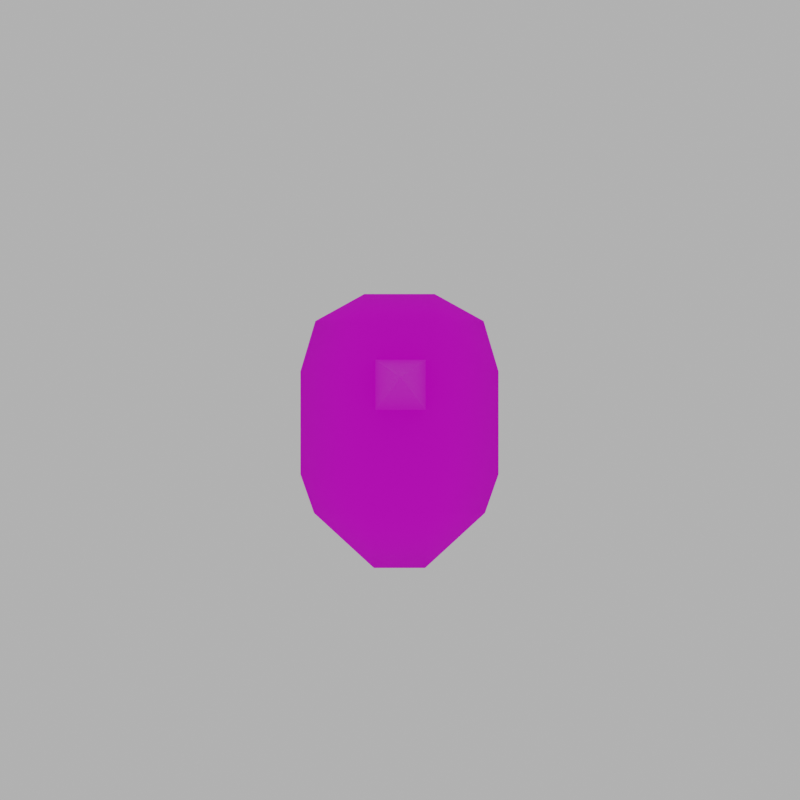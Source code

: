 # Source: PointGuard.blend  (saved by Blender 3.3.6; exported with 4.5.12 LTS)
import bpy
from mathutils import Matrix  # noqa: F401  (used for matrix-valued properties, if any)

bpy.ops.wm.read_factory_settings(use_empty=True)
scene = bpy.context.scene
scene.name = 'Scene'

# ---- collections
col_collection = bpy.data.collections.new('Collection'); scene.collection.children.link(col_collection)

# ---- images (referenced by path relative to the original .blend; pixels are not part of the script)
import os
ASSET_DIR = os.environ.get("B2B_ASSET_DIR", "")  # directory of the original .blend (textures are referenced by path, not embedded)
HERE = os.path.dirname(os.path.abspath(__file__))  # packed textures are extracted next to this script under _unpacked/

def load_image(name, relpath, width, height, colorspace="sRGB"):
    """Load a texture the original file referenced (path relative to the .blend, or extracted next to this script)."""
    p = next((c for c in (os.path.join(HERE, relpath), os.path.join(ASSET_DIR, relpath)) if relpath and os.path.exists(c)), "")
    if p:
        img = bpy.data.images.load(p, check_existing=True)
        img.name = name
    else:  # same state as the original file: an image datablock whose file is absent (Cycles renders it pink)
        img = bpy.data.images.new(name, width, height)
        img.source = "FILE"
        img.filepath = "//" + (relpath or name)
    img.colorspace_settings.name = colorspace
    return img
img_point_guard_png = load_image('point_guard.png', 'point_guard.png', 1024, 1024, 'sRGB')

# ---- materials (node trees are filled in below, after node groups)
mat_material = bpy.data.materials.new('Material')
mat_material.alpha_threshold = 0.0
mat_material.use_transparent_shadow = False
mat_material.roughness = 0.5
mat_material.line_color = (0.0, 0.0, 0.0, 1.0)

# ---- material node trees
mat_material.use_nodes = True; mat_material.node_tree.nodes.clear()
_N = mat_material.node_tree.nodes; _L = mat_material.node_tree.links
n0 = _N.new('ShaderNodeOutputMaterial'); n0.name = 'Material Output'; n0.location = (300, 300)
n1 = _N.new('ShaderNodeBsdfPrincipled'); n1.name = 'Principled BSDF'; n1.location = (10, 300)
n1.distribution = 'GGX'
n1.subsurface_method = 'RANDOM_WALK_SKIN'
n1.inputs[2].default_value = 1.0
n1.inputs[3].default_value = 1.45
n1.inputs[27].default_value = (0.0, 0.0, 0.0, 1.0)
n1.inputs[28].default_value = 1.0
n2 = _N.new('ShaderNodeTexImage'); n2.name = 'Image Texture'; n2.location = (-280, 280)
n2.image = img_point_guard_png
n2.interpolation = 'Closest'
_L.new(n1.outputs[0], n0.inputs[0])
_L.new(n2.outputs[0], n1.inputs[0])
n0.is_active_output = True

# ---- world
world_world = bpy.data.worlds.new('World'); scene.world = world_world
world_world.use_nodes = True; world_world.node_tree.nodes.clear()
_N = world_world.node_tree.nodes; _L = world_world.node_tree.links
n0 = _N.new('ShaderNodeOutputWorld'); n0.name = 'World Output'; n0.location = (300, 300)
n1 = _N.new('ShaderNodeBackground'); n1.name = 'Background'; n1.location = (10, 300)
n1.inputs[0].default_value = (0.5, 0.5, 0.5, 1.0)
_L.new(n1.outputs[0], n0.inputs[0])
n0.is_active_output = True
world_world.color = (0.05088, 0.05088, 0.05088)
world_world.use_sun_shadow = False
world_world.sun_shadow_jitter_overblur = 0.0

# ---- cameras
cam_camera = bpy.data.cameras.new('Camera')
cam_camera.lens = 34.92

# ---- meshes
me_cube_021 = bpy.data.meshes.new('Cube.021')
me_cube_021.from_pydata([(-0.1565, -0.02121, -0.1263), (-0.0647, -0.0156, 0.2753), (0.1565, -0.02121, -0.1263), (0.0647, -0.0156, 0.2753), (-0.04703, -0.0172, -0.2278), (0.04703, -0.0172, -0.2278), (-0.1808, -0.02523, 0.1328), (0.1808, -0.02523, 0.1328), (-0.1542, -0.01961, 0.2252), (0.1542, -0.01961, 0.2252), (0.1808, -0.02523, -0.055), (-0.1808, -0.02523, -0.055), (-0.0597, -0.04678, 0.1328), (-0.05059, -0.04277, -0.1263), (-0.0531, -0.04678, -0.055), (-0.0622, -0.04116, 0.2252), (0.05059, -0.04277, -0.1263), (0.0622, -0.04116, 0.2252), (0.0597, -0.04678, 0.1328), (0.0531, -0.04678, -0.055), (-0.1565, 0.03027, -0.1263), (-0.0647, 0.03588, 0.2753), (0.1565, 0.03027, -0.1263), (0.0647, 0.03588, 0.2753), (-0.04703, 0.03428, -0.2278), (0.04703, 0.03428, -0.2278), (-0.1808, 0.02626, 0.1328), (0.1808, 0.02626, 0.1328), (-0.1542, 0.03187, 0.2252), (0.1542, 0.03187, 0.2252), (0.1808, 0.02626, -0.055), (-0.1808, 0.02626, -0.055), (-0.0597, 0.004704, 0.1328), (-0.05059, 0.008715, -0.1263), (-0.0531, 0.004704, -0.055), (-0.0622, 0.01032, 0.2252), (0.05059, 0.008715, -0.1263), (0.0622, 0.01032, 0.2252), (0.0597, 0.004704, 0.1328), (0.0531, 0.004704, -0.055)], [], [(9, 3, 17), (2, 16, 5), (10, 7, 18, 19), (7, 9, 17, 18), (2, 10, 19, 16), (14, 12, 6, 11), (12, 15, 8, 6), (13, 14, 11, 0), (4, 13, 0), (15, 1, 8), (19, 18, 12, 14), (18, 17, 15, 12), (16, 19, 14, 13), (5, 16, 13, 4), (17, 3, 1, 15), (29, 37, 23), (22, 25, 36), (30, 39, 38, 27), (27, 38, 37, 29), (22, 36, 39, 30), (34, 31, 26, 32), (32, 26, 28, 35), (33, 20, 31, 34), (24, 20, 33), (35, 28, 21), (39, 34, 32, 38), (38, 32, 35, 37), (36, 33, 34, 39), (25, 24, 33, 36), (37, 35, 21, 23), (0, 20, 24, 4), (5, 25, 22, 2), (10, 30, 27, 7), (3, 23, 21, 1), (8, 28, 26, 6), (1, 21, 28, 8), (6, 26, 31, 11), (11, 31, 20, 0), (4, 24, 25, 5), (9, 29, 23, 3), (2, 22, 30, 10), (7, 27, 29, 9)])
me_cube_021.polygons.foreach_set('use_smooth', [True] * 42)
_uv = me_cube_021.uv_layers.new(name='UVMap')
_uv.uv.foreach_set('vector', [0.04528, 0.09266, 0.1159, 0.05304, 0.1182, 0.09283, 0.04348, 0.3705, 0.1274, 0.3706, 0.1299, 0.4506, 0.0243, 0.3141, 0.0243, 0.1657, 0.1203, 0.1659, 0.1255, 0.3143, 0.0243, 0.1657, 0.04528, 0.09266, 0.1182, 0.09283, 0.1203, 0.1659, 0.04348, 0.3705, 0.0243, 0.3141, 0.1255, 0.3143, 0.1274, 0.3706, 0.2094, 0.3143, 0.2146, 0.1659, 0.3101, 0.1657, 0.3101, 0.3141, 0.2146, 0.1659, 0.2165, 0.09281, 0.2889, 0.09262, 0.3101, 0.1657, 0.2074, 0.3706, 0.2094, 0.3143, 0.3101, 0.3141, 0.2908, 0.3704, 0.2042, 0.4506, 0.2074, 0.3706, 0.2908, 0.3704, 0.2165, 0.09281, 0.2182, 0.05302, 0.2889, 0.09262, 0.1255, 0.3143, 0.1203, 0.1659, 0.2146, 0.1659, 0.2094, 0.3143, 0.1203, 0.1659, 0.1182, 0.09283, 0.2165, 0.09281, 0.2146, 0.1659, 0.1274, 0.3706, 0.1255, 0.3143, 0.2094, 0.3143, 0.2074, 0.3706, 0.1299, 0.4506, 0.1274, 0.3706, 0.2074, 0.3706, 0.2042, 0.4506, 0.1182, 0.09283, 0.1159, 0.05304, 0.2182, 0.05302, 0.2165, 0.09281, 0.3625, 0.4045, 0.4352, 0.4038, 0.4332, 0.4442, 0.3607, 0.1268, 0.4472, 0.04677, 0.4444, 0.1261, 0.3414, 0.183, 0.4424, 0.1823, 0.4372, 0.3306, 0.3414, 0.3313, 0.3414, 0.3313, 0.4372, 0.3306, 0.4352, 0.4038, 0.3625, 0.4045, 0.3607, 0.1268, 0.4444, 0.1261, 0.4424, 0.1823, 0.3414, 0.183, 0.5263, 0.1823, 0.6273, 0.183, 0.6273, 0.3313, 0.5316, 0.3306, 0.5316, 0.3306, 0.6273, 0.3313, 0.6063, 0.4045, 0.5335, 0.4038, 0.5244, 0.1261, 0.6081, 0.1268, 0.6273, 0.183, 0.5263, 0.1823, 0.5215, 0.04677, 0.6081, 0.1268, 0.5244, 0.1261, 0.5335, 0.4038, 0.6063, 0.4045, 0.5355, 0.4442, 0.4424, 0.1823, 0.5263, 0.1823, 0.5316, 0.3306, 0.4372, 0.3306, 0.4372, 0.3306, 0.5316, 0.3306, 0.5335, 0.4038, 0.4352, 0.4038, 0.4444, 0.1261, 0.5244, 0.1261, 0.5263, 0.1823, 0.4424, 0.1823, 0.4472, 0.04677, 0.5215, 0.04677, 0.5244, 0.1261, 0.4444, 0.1261, 0.4352, 0.4038, 0.5335, 0.4038, 0.5355, 0.4442, 0.4332, 0.4442, 0.4016, 0.9157, 0.3577, 0.9148, 0.3561, 0.8214, 0.4, 0.8222, 0.1509, 0.6098, 0.1931, 0.6096, 0.1904, 0.7203, 0.1482, 0.7205, 0.1452, 0.7823, 0.1875, 0.7821, 0.1882, 0.925, 0.146, 0.9253, 0.4492, 0.5439, 0.4918, 0.5439, 0.4918, 0.6473, 0.4492, 0.6473, 0.2943, 0.4238, 0.3351, 0.4236, 0.331, 0.4991, 0.2902, 0.4993, 0.4492, 0.6473, 0.4918, 0.6473, 0.4885, 0.7084, 0.4459, 0.7084, 0.2902, 0.4993, 0.331, 0.4991, 0.3317, 0.6464, 0.2908, 0.6466, 0.2908, 0.6466, 0.3317, 0.6464, 0.3351, 0.6997, 0.2943, 0.6999, 0.4, 0.8222, 0.3561, 0.8214, 0.3577, 0.7411, 0.4016, 0.742, 0.4459, 0.4619, 0.4885, 0.4619, 0.4918, 0.5439, 0.4492, 0.5439, 0.1482, 0.7205, 0.1904, 0.7203, 0.1875, 0.7821, 0.1452, 0.7823, 0.146, 0.9253, 0.1882, 0.925, 0.1931, 0.9872, 0.1509, 0.9874])
me_cube_021.materials.append(mat_material)
me_cube_021.update()
me_cube_022 = bpy.data.meshes.new('Cube.022')
me_cube_022.from_pydata([(0.0, -0.5217, 0.0), (-0.04635, -0.04008, -0.04635), (-0.04635, -0.04008, 0.04635), (0.04635, -0.04008, -0.04635), (0.04635, -0.04008, 0.04635)], [], [(0, 2, 1), (1, 2, 4, 3), (3, 4, 0), (1, 3, 0), (4, 2, 0)])
_uv = me_cube_022.uv_layers.new(name='UVMap')
_uv.uv.foreach_set('vector', [0.9207, 0.01058, 0.9207, 0.3904, 0.8485, 0.3835, 0.1977, 0.4913, 0.1977, 0.5637, 0.1253, 0.5637, 0.1253, 0.4913, 0.6726, 0.03919, 0.7447, 0.03228, 0.7447, 0.4121, 0.5439, 0.4748, 0.616, 0.4679, 0.616, 0.8477, 0.8106, 0.8787, 0.7385, 0.8718, 0.8106, 0.4989])
me_cube_022.materials.append(mat_material)
me_cube_022.update()

# ---- objects
ob_camera = bpy.data.objects.new('Camera', cam_camera)
ob_cube_001 = bpy.data.objects.new('Cube.001', me_cube_021)
ob_cube = bpy.data.objects.new('Cube', me_cube_022)

# ---- transforms, parenting, visibility, modifiers, constraints
ob_camera.location = (0.0, -1.444, 0.4963)
ob_camera.rotation_euler = (1.571, -0.0, 0.0)
ob_cube_001.location = (-0.0009376, -0.002559, 0.4161)
ob_cube.location = (0.0009376, 0.002559, 0.5238)

# ---- collection membership
col_collection.objects.link(ob_camera)
col_collection.objects.link(ob_cube_001)
col_collection.objects.link(ob_cube)

# ---- scene / render settings (as saved in the file)
scene.camera = ob_camera
scene.frame_start = 1; scene.frame_end = 250; scene.frame_set(1)
scene.render.engine = 'BLENDER_EEVEE_NEXT'
scene.render.resolution_x = 1080
scene.render.film_transparent = True
scene.cycles.sampling_pattern = 'TABULATED_SOBOL'
scene.cycles.use_light_tree = False
scene.view_settings.view_transform = 'Filmic'
bpy.context.view_layer.update()
